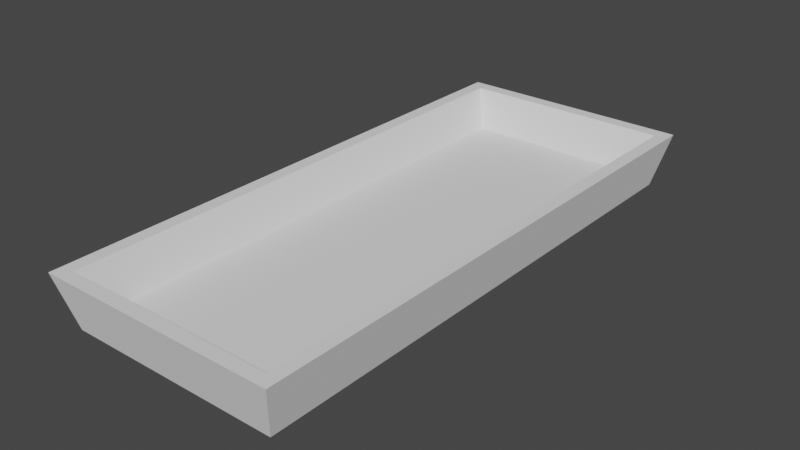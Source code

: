 # Source: Trough.blend  (saved by Blender 2.82.7; exported with 4.5.12 LTS)
import bpy
from mathutils import Matrix  # noqa: F401  (used for matrix-valued properties, if any)

bpy.ops.wm.read_factory_settings(use_empty=True)
scene = bpy.context.scene
scene.name = 'Scene'

# ---- collections
col_collection = bpy.data.collections.new('Collection'); scene.collection.children.link(col_collection)

# ---- world
world_world = bpy.data.worlds.new('World'); scene.world = world_world
world_world.use_nodes = True; world_world.node_tree.nodes.clear()
_N = world_world.node_tree.nodes; _L = world_world.node_tree.links
n0 = _N.new('ShaderNodeOutputWorld'); n0.name = 'World Output'; n0.location = (300, 300)
n1 = _N.new('ShaderNodeBackground'); n1.name = 'Background'; n1.location = (10, 300)
n1.inputs[0].default_value = (0.05088, 0.05088, 0.05088, 1.0)
_L.new(n1.outputs[0], n0.inputs[0])
n0.is_active_output = True
world_world.color = (0.05088, 0.05088, 0.05088)
world_world.use_sun_shadow = False
world_world.sun_shadow_jitter_overblur = 0.0

# ---- meshes
me_trough = bpy.data.meshes.new('Trough')
me_trough.from_pydata([(-2.0, -5.0, 0.0), (2.0, -5.0, 0.0), (-2.0, 5.0, 0.0), (2.0, 5.0, 0.0), (2.25, -5.25, 1.0), (2.25, 5.25, 1.0), (-2.25, -5.25, 1.0), (-2.25, 5.25, 1.0), (-2.25, -5.25, 1.0), (-2.25, 5.25, 1.0), (-2.0, -5.0, 1.0), (-2.0, 5.0, 1.0), (2.0, -5.0, 1.0), (2.0, 5.0, 1.0), (-1.75, -4.75, 0.25), (-1.75, 4.75, 0.25), (1.75, -4.75, 0.25), (1.75, 4.75, 0.25), (2.25, 5.25, 1.0), (2.0, 5.0, 1.0)], [(19, 18)], [(3, 1, 4, 5), (0, 2, 7, 6), (2, 3, 5, 7), (1, 0, 6, 4), (0, 1, 3, 2), (6, 7, 9, 8), (8, 9, 11, 10), (5, 4, 12, 13), (9, 7, 11), (7, 5, 13, 11), (6, 8, 10), (4, 6, 10, 12), (10, 11, 15, 14), (13, 12, 16, 17), (12, 10, 14, 16), (11, 13, 17, 15), (15, 17, 16, 14)])
_uv = me_trough.uv_layers.new(name='UVMap')
_uv.uv.foreach_set('vector', [1.0, 1.0, 1.0, 0.0, 1.0, 0.0, 1.0, 1.0, 0.0, 0.0, 0.0, 1.0, 0.0, 1.0, 0.0, 0.0, 0.0, 1.0, 1.0, 1.0, 1.0, 1.0, 0.0, 1.0, 1.0, 0.0, 0.0, 0.0, 0.0, 0.0, 1.0, 0.0, 0.0, 0.0, 1.0, 0.0, 1.0, 1.0, 0.0, 1.0, 0.0, 0.0, 0.0, 1.0, 0.0, 1.0, 0.0, 0.0, 0.0, 0.0, 0.0, 1.0, 0.0, 1.0, 0.0, 0.0, 1.0, 1.0, 1.0, 0.0, 1.0, 0.0, 1.0, 1.0, 0.0, 1.0, 0.0, 1.0, 0.0, 1.0, 0.0, 1.0, 1.0, 1.0, 1.0, 1.0, 0.0, 1.0, 0.0, 0.0, 0.0, 0.0, 0.0, 0.0, 1.0, 0.0, 0.0, 0.0, 0.0, 0.0, 1.0, 0.0, 0.0, 0.0, 0.0, 1.0, 0.0, 1.0, 0.0, 0.0, 1.0, 1.0, 1.0, 0.0, 1.0, 0.0, 1.0, 1.0, 1.0, 0.0, 0.0, 0.0, 0.0, 0.0, 1.0, 0.0, 0.0, 1.0, 1.0, 1.0, 1.0, 1.0, 0.0, 1.0, 0.0, 1.0, 1.0, 1.0, 1.0, 1.0, 0.0, 1.0])
me_trough.use_remesh_fix_poles = True
me_trough.use_remesh_preserve_attributes = False
me_trough.use_mirror_vertex_groups = False
me_trough.update()
me_contents = bpy.data.meshes.new('Contents')
me_contents.from_pydata([(-1.0, -1.0, 0.0), (1.0, -1.0, 0.0), (-1.0, 1.0, 0.0), (1.0, 1.0, 0.0), (-1.0, 0.8947, 0.0), (-1.0, 0.7895, 0.0), (-1.0, 0.6842, 0.0), (-1.0, 0.5789, 0.0), (-1.0, 0.4737, 0.0), (-1.0, 0.3684, 0.0), (-1.0, 0.2632, 0.0), (-1.0, 0.1579, 0.0), (-1.0, 0.05263, 0.0), (-1.0, -0.05263, 4.657e-10), (-1.0, -0.1579, 0.0), (-1.0, -0.2632, 0.0), (-1.0, -0.3684, 0.0), (-1.0, -0.4737, 0.0), (-1.0, -0.5789, 0.0), (-1.0, -0.6842, 0.0), (-1.0, -0.7895, 0.0), (-1.0, -0.8947, 0.0), (1.0, -0.8947, 0.0), (1.0, -0.7895, 4.511e-10), (1.0, -0.6842, 0.0), (1.0, -0.5789, 0.0), (1.0, -0.4737, 0.0), (1.0, -0.3684, 0.0), (1.0, -0.2632, 0.0), (1.0, -0.1579, 4.657e-10), (1.0, -0.05263, 4.657e-10), (1.0, 0.05263, 0.0), (1.0, 0.1579, 0.0), (1.0, 0.2632, 0.0), (1.0, 0.3684, 0.0), (1.0, 0.4737, 0.0), (1.0, 0.5789, 0.0), (1.0, 0.6842, 0.0), (1.0, 0.7895, 0.0), (1.0, 0.8947, 0.0), (-0.8, -1.0, 4.657e-10), (-0.6, -1.0, 0.0), (-0.4, -1.0, 0.0), (-0.2, -1.0, 0.0), (0.0, -1.0, 4.657e-10), (0.2, -1.0, 4.657e-10), (0.4, -1.0, 0.0), (0.6, -1.0, 0.0), (0.8, -1.0, 0.0), (0.8, 1.0, 0.0), (0.6, 1.0, 0.0), (0.4, 1.0, 0.0), (0.2, 1.0, 4.657e-10), (0.0, 1.0, 0.0), (-0.2, 1.0, 0.0), (-0.4, 1.0, 4.657e-10), (-0.6, 1.0, 0.0), (-0.8, 1.0, 0.0), (0.8, -0.8947, 0.02926), (0.6, -0.8947, -0.013), (0.4, -0.8947, -0.00212), (0.2, -0.8947, 0.04747), (0.0, -0.8947, -0.004768), (-0.2, -0.8947, 0.08626), (-0.4, -0.8947, -0.004115), (-0.6, -0.8947, -0.0157), (-0.8, -0.8947, 0.01368), (0.8, -0.7895, -0.03645), (0.6, -0.7895, 0.03057), (0.4, -0.7895, -0.01987), (0.2, -0.7895, -0.007017), (0.0, -0.7895, 0.05633), (-0.2, -0.7895, 0.02629), (-0.4, -0.7895, 0.001287), (-0.6, -0.7895, -0.02671), (-0.8, -0.7895, 0.02062), (0.8, -0.6842, 0.03003), (0.6, -0.6842, 0.09045), (0.4, -0.6842, 0.009414), (0.2, -0.6842, 0.01034), (0.0, -0.6842, -0.003958), (-0.2, -0.6842, -0.02004), (-0.4, -0.6842, 0.02475), (-0.6, -0.6842, -0.06073), (-0.8, -0.6842, 0.1214), (0.8, -0.5789, 0.007748), (0.6, -0.5789, 0.1058), (0.4, -0.5789, 0.0007529), (0.2, -0.5789, 0.004142), (0.0, -0.5789, 0.05294), (-0.2, -0.5789, 0.01915), (-0.4, -0.5789, 0.005441), (-0.6, -0.5789, 0.01923), (-0.8, -0.5789, 0.02355), (0.8, -0.4737, -0.008629), (0.6, -0.4737, 0.05233), (0.4, -0.4737, 0.06086), (0.2, -0.4737, 0.04014), (0.0, -0.4737, 0.1228), (-0.2, -0.4737, 0.002957), (-0.4, -0.4737, -0.01455), (-0.6, -0.4737, 0.03265), (-0.8, -0.4737, 0.006688), (0.8, -0.3684, 0.1586), (0.6, -0.3684, -0.004583), (0.4, -0.3684, 0.072), (0.2, -0.3684, 0.02736), (0.0, -0.3684, 0.1295), (-0.2, -0.3684, -0.02193), (-0.4, -0.3684, -0.02912), (-0.6, -0.3684, 0.0392), (-0.8, -0.3684, -0.02672), (0.8, -0.2632, -0.002852), (0.6, -0.2632, 0.01164), (0.4, -0.2632, 0.01324), (0.2, -0.2632, -0.06831), (0.0, -0.2632, 0.09521), (-0.2, -0.2632, 0.004871), (-0.4, -0.2632, -0.02422), (-0.6, -0.2632, 0.01361), (-0.8, -0.2632, 0.08126), (0.8, -0.1579, -0.007343), (0.6, -0.1579, 0.02299), (0.4, -0.1579, -0.001948), (0.2, -0.1579, -0.009847), (0.0, -0.1579, 0.02388), (-0.2, -0.1579, -0.0005902), (-0.4, -0.1579, 0.01203), (-0.6, -0.1579, -0.02031), (-0.8, -0.1579, 0.1028), (0.8, -0.05263, 0.02873), (0.6, -0.05263, -0.07513), (0.4, -0.05263, 0.02279), (0.2, -0.05263, -0.06995), (0.0, -0.05263, 0.06651), (-0.2, -0.05263, 0.03916), (-0.4, -0.05263, 0.03035), (-0.6, -0.05263, -0.05873), (-0.8, -0.05263, 0.03039), (0.8, 0.05263, 0.07278), (0.6, 0.05263, -0.01228), (0.4, 0.05263, 0.01671), (0.2, 0.05263, -0.02866), (0.0, 0.05263, 0.06221), (-0.2, 0.05263, -0.06742), (-0.4, 0.05263, 0.02216), (-0.6, 0.05263, 0.06794), (-0.8, 0.05263, 0.09892), (0.8, 0.1579, 0.07085), (0.6, 0.1579, 0.01374), (0.4, 0.1579, 0.1409), (0.2, 0.1579, 0.01279), (0.0, 0.1579, -0.03655), (-0.2, 0.1579, -0.1126), (-0.4, 0.1579, -0.00274), (-0.6, 0.1579, -0.04385), (-0.8, 0.1579, 0.04129), (0.8, 0.2632, 0.001758), (0.6, 0.2632, -0.01478), (0.4, 0.2632, -0.03966), (0.2, 0.2632, 0.1389), (0.0, 0.2632, 0.1025), (-0.2, 0.2632, 0.005568), (-0.4, 0.2632, -0.03339), (-0.6, 0.2632, -0.05251), (-0.8, 0.2632, 0.01669), (0.8, 0.3684, 0.008055), (0.6, 0.3684, -0.01419), (0.4, 0.3684, 0.01385), (0.2, 0.3684, -0.01306), (0.0, 0.3684, 0.05081), (-0.2, 0.3684, 0.0143), (-0.4, 0.3684, 0.01874), (-0.6, 0.3684, 0.04563), (-0.8, 0.3684, 0.0358), (0.8, 0.4737, 0.007389), (0.6, 0.4737, 0.05583), (0.4, 0.4737, 0.03988), (0.2, 0.4737, -0.005854), (0.0, 0.4737, 0.05748), (-0.2, 0.4737, -0.0428), (-0.4, 0.4737, 0.05903), (-0.6, 0.4737, 0.001563), (-0.8, 0.4737, -0.03299), (0.8, 0.5789, -0.05612), (0.6, 0.5789, 0.08867), (0.4, 0.5789, -0.01302), (0.2, 0.5789, 0.05539), (0.0, 0.5789, 0.07154), (-0.2, 0.5789, 0.01534), (-0.4, 0.5789, 0.011), (-0.6, 0.5789, 0.02234), (-0.8, 0.5789, -0.01508), (0.8, 0.6842, 0.001646), (0.6, 0.6842, 0.01332), (0.4, 0.6842, -0.005425), (0.2, 0.6842, -0.01662), (0.0, 0.6842, 0.124), (-0.2, 0.6842, -0.08941), (-0.4, 0.6842, 0.05041), (-0.6, 0.6842, -0.03677), (-0.8, 0.6842, 0.1125), (0.8, 0.7895, 0.03782), (0.6, 0.7895, 0.000314), (0.4, 0.7895, 0.009022), (0.2, 0.7895, -0.103), (0.0, 0.7895, 0.008786), (-0.2, 0.7895, 0.05613), (-0.4, 0.7895, 0.04856), (-0.6, 0.7895, 0.08482), (-0.8, 0.7895, 0.03375), (0.8, 0.8947, -0.04762), (0.6, 0.8947, 0.05035), (0.4, 0.8947, 0.07172), (0.2, 0.8947, 0.08766), (0.0, 0.8947, 0.03595), (-0.2, 0.8947, -0.05128), (-0.4, 0.8947, 0.08217), (-0.6, 0.8947, 0.008047), (-0.8, 0.8947, 0.0398)], [], [(211, 39, 3, 49), (48, 1, 22, 58), (58, 22, 23, 67), (67, 23, 24, 76), (76, 24, 25, 85), (85, 25, 26, 94), (94, 26, 27, 103), (103, 27, 28, 112), (112, 28, 29, 121), (121, 29, 30, 130), (130, 30, 31, 139), (139, 31, 32, 148), (148, 32, 33, 157), (157, 33, 34, 166), (166, 34, 35, 175), (175, 35, 36, 184), (184, 36, 37, 193), (193, 37, 38, 202), (202, 38, 39, 211), (5, 210, 219, 4), (210, 209, 218, 219), (209, 208, 217, 218), (208, 207, 216, 217), (207, 206, 215, 216), (206, 205, 214, 215), (205, 204, 213, 214), (204, 203, 212, 213), (203, 202, 211, 212), (6, 201, 210, 5), (201, 200, 209, 210), (200, 199, 208, 209), (199, 198, 207, 208), (198, 197, 206, 207), (197, 196, 205, 206), (196, 195, 204, 205), (195, 194, 203, 204), (194, 193, 202, 203), (7, 192, 201, 6), (192, 191, 200, 201), (191, 190, 199, 200), (190, 189, 198, 199), (189, 188, 197, 198), (188, 187, 196, 197), (187, 186, 195, 196), (186, 185, 194, 195), (185, 184, 193, 194), (8, 183, 192, 7), (183, 182, 191, 192), (182, 181, 190, 191), (181, 180, 189, 190), (180, 179, 188, 189), (179, 178, 187, 188), (178, 177, 186, 187), (177, 176, 185, 186), (176, 175, 184, 185), (9, 174, 183, 8), (174, 173, 182, 183), (173, 172, 181, 182), (172, 171, 180, 181), (171, 170, 179, 180), (170, 169, 178, 179), (169, 168, 177, 178), (168, 167, 176, 177), (167, 166, 175, 176), (10, 165, 174, 9), (165, 164, 173, 174), (164, 163, 172, 173), (163, 162, 171, 172), (162, 161, 170, 171), (161, 160, 169, 170), (160, 159, 168, 169), (159, 158, 167, 168), (158, 157, 166, 167), (11, 156, 165, 10), (156, 155, 164, 165), (155, 154, 163, 164), (154, 153, 162, 163), (153, 152, 161, 162), (152, 151, 160, 161), (151, 150, 159, 160), (150, 149, 158, 159), (149, 148, 157, 158), (12, 147, 156, 11), (147, 146, 155, 156), (146, 145, 154, 155), (145, 144, 153, 154), (144, 143, 152, 153), (143, 142, 151, 152), (142, 141, 150, 151), (141, 140, 149, 150), (140, 139, 148, 149), (13, 138, 147, 12), (138, 137, 146, 147), (137, 136, 145, 146), (136, 135, 144, 145), (135, 134, 143, 144), (134, 133, 142, 143), (133, 132, 141, 142), (132, 131, 140, 141), (131, 130, 139, 140), (14, 129, 138, 13), (129, 128, 137, 138), (128, 127, 136, 137), (127, 126, 135, 136), (126, 125, 134, 135), (125, 124, 133, 134), (124, 123, 132, 133), (123, 122, 131, 132), (122, 121, 130, 131), (15, 120, 129, 14), (120, 119, 128, 129), (119, 118, 127, 128), (118, 117, 126, 127), (117, 116, 125, 126), (116, 115, 124, 125), (115, 114, 123, 124), (114, 113, 122, 123), (113, 112, 121, 122), (16, 111, 120, 15), (111, 110, 119, 120), (110, 109, 118, 119), (109, 108, 117, 118), (108, 107, 116, 117), (107, 106, 115, 116), (106, 105, 114, 115), (105, 104, 113, 114), (104, 103, 112, 113), (17, 102, 111, 16), (102, 101, 110, 111), (101, 100, 109, 110), (100, 99, 108, 109), (99, 98, 107, 108), (98, 97, 106, 107), (97, 96, 105, 106), (96, 95, 104, 105), (95, 94, 103, 104), (18, 93, 102, 17), (93, 92, 101, 102), (92, 91, 100, 101), (91, 90, 99, 100), (90, 89, 98, 99), (89, 88, 97, 98), (88, 87, 96, 97), (87, 86, 95, 96), (86, 85, 94, 95), (19, 84, 93, 18), (84, 83, 92, 93), (83, 82, 91, 92), (82, 81, 90, 91), (81, 80, 89, 90), (80, 79, 88, 89), (79, 78, 87, 88), (78, 77, 86, 87), (77, 76, 85, 86), (20, 75, 84, 19), (75, 74, 83, 84), (74, 73, 82, 83), (73, 72, 81, 82), (72, 71, 80, 81), (71, 70, 79, 80), (70, 69, 78, 79), (69, 68, 77, 78), (68, 67, 76, 77), (21, 66, 75, 20), (66, 65, 74, 75), (65, 64, 73, 74), (64, 63, 72, 73), (63, 62, 71, 72), (62, 61, 70, 71), (61, 60, 69, 70), (60, 59, 68, 69), (59, 58, 67, 68), (0, 40, 66, 21), (40, 41, 65, 66), (41, 42, 64, 65), (42, 43, 63, 64), (43, 44, 62, 63), (44, 45, 61, 62), (45, 46, 60, 61), (46, 47, 59, 60), (47, 48, 58, 59), (4, 219, 57, 2), (219, 218, 56, 57), (218, 217, 55, 56), (217, 216, 54, 55), (216, 215, 53, 54), (215, 214, 52, 53), (214, 213, 51, 52), (213, 212, 50, 51), (212, 211, 49, 50)])
_uv = me_contents.uv_layers.new(name='UVMap')
_uv.uv.foreach_set('vector', [0.9, 0.9474, 1.0, 0.9474, 1.0, 1.0, 0.9, 1.0, 0.9, 0.0, 1.0, 0.0, 1.0, 0.05263, 0.9, 0.05263, 0.9, 0.05263, 1.0, 0.05263, 1.0, 0.1053, 0.9, 0.1053, 0.9, 0.1053, 1.0, 0.1053, 1.0, 0.1579, 0.9, 0.1579, 0.9, 0.1579, 1.0, 0.1579, 1.0, 0.2105, 0.9, 0.2105, 0.9, 0.2105, 1.0, 0.2105, 1.0, 0.2632, 0.9, 0.2632, 0.9, 0.2632, 1.0, 0.2632, 1.0, 0.3158, 0.9, 0.3158, 0.9, 0.3158, 1.0, 0.3158, 1.0, 0.3684, 0.9, 0.3684, 0.9, 0.3684, 1.0, 0.3684, 1.0, 0.4211, 0.9, 0.4211, 0.9, 0.4211, 1.0, 0.4211, 1.0, 0.4737, 0.9, 0.4737, 0.9, 0.4737, 1.0, 0.4737, 1.0, 0.5263, 0.9, 0.5263, 0.9, 0.5263, 1.0, 0.5263, 1.0, 0.5789, 0.9, 0.5789, 0.9, 0.5789, 1.0, 0.5789, 1.0, 0.6316, 0.9, 0.6316, 0.9, 0.6316, 1.0, 0.6316, 1.0, 0.6842, 0.9, 0.6842, 0.9, 0.6842, 1.0, 0.6842, 1.0, 0.7368, 0.9, 0.7368, 0.9, 0.7368, 1.0, 0.7368, 1.0, 0.7895, 0.9, 0.7895, 0.9, 0.7895, 1.0, 0.7895, 1.0, 0.8421, 0.9, 0.8421, 0.9, 0.8421, 1.0, 0.8421, 1.0, 0.8947, 0.9, 0.8947, 0.9, 0.8947, 1.0, 0.8947, 1.0, 0.9474, 0.9, 0.9474, 0.0, 0.8947, 0.1, 0.8947, 0.1, 0.9474, 0.0, 0.9474, 0.1, 0.8947, 0.2, 0.8947, 0.2, 0.9474, 0.1, 0.9474, 0.2, 0.8947, 0.3, 0.8947, 0.3, 0.9474, 0.2, 0.9474, 0.3, 0.8947, 0.4, 0.8947, 0.4, 0.9474, 0.3, 0.9474, 0.4, 0.8947, 0.5, 0.8947, 0.5, 0.9474, 0.4, 0.9474, 0.5, 0.8947, 0.6, 0.8947, 0.6, 0.9474, 0.5, 0.9474, 0.6, 0.8947, 0.7, 0.8947, 0.7, 0.9474, 0.6, 0.9474, 0.7, 0.8947, 0.8, 0.8947, 0.8, 0.9474, 0.7, 0.9474, 0.8, 0.8947, 0.9, 0.8947, 0.9, 0.9474, 0.8, 0.9474, 0.0, 0.8421, 0.1, 0.8421, 0.1, 0.8947, 0.0, 0.8947, 0.1, 0.8421, 0.2, 0.8421, 0.2, 0.8947, 0.1, 0.8947, 0.2, 0.8421, 0.3, 0.8421, 0.3, 0.8947, 0.2, 0.8947, 0.3, 0.8421, 0.4, 0.8421, 0.4, 0.8947, 0.3, 0.8947, 0.4, 0.8421, 0.5, 0.8421, 0.5, 0.8947, 0.4, 0.8947, 0.5, 0.8421, 0.6, 0.8421, 0.6, 0.8947, 0.5, 0.8947, 0.6, 0.8421, 0.7, 0.8421, 0.7, 0.8947, 0.6, 0.8947, 0.7, 0.8421, 0.8, 0.8421, 0.8, 0.8947, 0.7, 0.8947, 0.8, 0.8421, 0.9, 0.8421, 0.9, 0.8947, 0.8, 0.8947, 0.0, 0.7895, 0.1, 0.7895, 0.1, 0.8421, 0.0, 0.8421, 0.1, 0.7895, 0.2, 0.7895, 0.2, 0.8421, 0.1, 0.8421, 0.2, 0.7895, 0.3, 0.7895, 0.3, 0.8421, 0.2, 0.8421, 0.3, 0.7895, 0.4, 0.7895, 0.4, 0.8421, 0.3, 0.8421, 0.4, 0.7895, 0.5, 0.7895, 0.5, 0.8421, 0.4, 0.8421, 0.5, 0.7895, 0.6, 0.7895, 0.6, 0.8421, 0.5, 0.8421, 0.6, 0.7895, 0.7, 0.7895, 0.7, 0.8421, 0.6, 0.8421, 0.7, 0.7895, 0.8, 0.7895, 0.8, 0.8421, 0.7, 0.8421, 0.8, 0.7895, 0.9, 0.7895, 0.9, 0.8421, 0.8, 0.8421, 0.0, 0.7368, 0.1, 0.7368, 0.1, 0.7895, 0.0, 0.7895, 0.1, 0.7368, 0.2, 0.7368, 0.2, 0.7895, 0.1, 0.7895, 0.2, 0.7368, 0.3, 0.7368, 0.3, 0.7895, 0.2, 0.7895, 0.3, 0.7368, 0.4, 0.7368, 0.4, 0.7895, 0.3, 0.7895, 0.4, 0.7368, 0.5, 0.7368, 0.5, 0.7895, 0.4, 0.7895, 0.5, 0.7368, 0.6, 0.7368, 0.6, 0.7895, 0.5, 0.7895, 0.6, 0.7368, 0.7, 0.7368, 0.7, 0.7895, 0.6, 0.7895, 0.7, 0.7368, 0.8, 0.7368, 0.8, 0.7895, 0.7, 0.7895, 0.8, 0.7368, 0.9, 0.7368, 0.9, 0.7895, 0.8, 0.7895, 0.0, 0.6842, 0.1, 0.6842, 0.1, 0.7368, 0.0, 0.7368, 0.1, 0.6842, 0.2, 0.6842, 0.2, 0.7368, 0.1, 0.7368, 0.2, 0.6842, 0.3, 0.6842, 0.3, 0.7368, 0.2, 0.7368, 0.3, 0.6842, 0.4, 0.6842, 0.4, 0.7368, 0.3, 0.7368, 0.4, 0.6842, 0.5, 0.6842, 0.5, 0.7368, 0.4, 0.7368, 0.5, 0.6842, 0.6, 0.6842, 0.6, 0.7368, 0.5, 0.7368, 0.6, 0.6842, 0.7, 0.6842, 0.7, 0.7368, 0.6, 0.7368, 0.7, 0.6842, 0.8, 0.6842, 0.8, 0.7368, 0.7, 0.7368, 0.8, 0.6842, 0.9, 0.6842, 0.9, 0.7368, 0.8, 0.7368, 0.0, 0.6316, 0.1, 0.6316, 0.1, 0.6842, 0.0, 0.6842, 0.1, 0.6316, 0.2, 0.6316, 0.2, 0.6842, 0.1, 0.6842, 0.2, 0.6316, 0.3, 0.6316, 0.3, 0.6842, 0.2, 0.6842, 0.3, 0.6316, 0.4, 0.6316, 0.4, 0.6842, 0.3, 0.6842, 0.4, 0.6316, 0.5, 0.6316, 0.5, 0.6842, 0.4, 0.6842, 0.5, 0.6316, 0.6, 0.6316, 0.6, 0.6842, 0.5, 0.6842, 0.6, 0.6316, 0.7, 0.6316, 0.7, 0.6842, 0.6, 0.6842, 0.7, 0.6316, 0.8, 0.6316, 0.8, 0.6842, 0.7, 0.6842, 0.8, 0.6316, 0.9, 0.6316, 0.9, 0.6842, 0.8, 0.6842, 0.0, 0.5789, 0.1, 0.5789, 0.1, 0.6316, 0.0, 0.6316, 0.1, 0.5789, 0.2, 0.5789, 0.2, 0.6316, 0.1, 0.6316, 0.2, 0.5789, 0.3, 0.5789, 0.3, 0.6316, 0.2, 0.6316, 0.3, 0.5789, 0.4, 0.5789, 0.4, 0.6316, 0.3, 0.6316, 0.4, 0.5789, 0.5, 0.5789, 0.5, 0.6316, 0.4, 0.6316, 0.5, 0.5789, 0.6, 0.5789, 0.6, 0.6316, 0.5, 0.6316, 0.6, 0.5789, 0.7, 0.5789, 0.7, 0.6316, 0.6, 0.6316, 0.7, 0.5789, 0.8, 0.5789, 0.8, 0.6316, 0.7, 0.6316, 0.8, 0.5789, 0.9, 0.5789, 0.9, 0.6316, 0.8, 0.6316, 0.0, 0.5263, 0.1, 0.5263, 0.1, 0.5789, 0.0, 0.5789, 0.1, 0.5263, 0.2, 0.5263, 0.2, 0.5789, 0.1, 0.5789, 0.2, 0.5263, 0.3, 0.5263, 0.3, 0.5789, 0.2, 0.5789, 0.3, 0.5263, 0.4, 0.5263, 0.4, 0.5789, 0.3, 0.5789, 0.4, 0.5263, 0.5, 0.5263, 0.5, 0.5789, 0.4, 0.5789, 0.5, 0.5263, 0.6, 0.5263, 0.6, 0.5789, 0.5, 0.5789, 0.6, 0.5263, 0.7, 0.5263, 0.7, 0.5789, 0.6, 0.5789, 0.7, 0.5263, 0.8, 0.5263, 0.8, 0.5789, 0.7, 0.5789, 0.8, 0.5263, 0.9, 0.5263, 0.9, 0.5789, 0.8, 0.5789, 0.0, 0.4737, 0.1, 0.4737, 0.1, 0.5263, 0.0, 0.5263, 0.1, 0.4737, 0.2, 0.4737, 0.2, 0.5263, 0.1, 0.5263, 0.2, 0.4737, 0.3, 0.4737, 0.3, 0.5263, 0.2, 0.5263, 0.3, 0.4737, 0.4, 0.4737, 0.4, 0.5263, 0.3, 0.5263, 0.4, 0.4737, 0.5, 0.4737, 0.5, 0.5263, 0.4, 0.5263, 0.5, 0.4737, 0.6, 0.4737, 0.6, 0.5263, 0.5, 0.5263, 0.6, 0.4737, 0.7, 0.4737, 0.7, 0.5263, 0.6, 0.5263, 0.7, 0.4737, 0.8, 0.4737, 0.8, 0.5263, 0.7, 0.5263, 0.8, 0.4737, 0.9, 0.4737, 0.9, 0.5263, 0.8, 0.5263, 0.0, 0.4211, 0.1, 0.4211, 0.1, 0.4737, 0.0, 0.4737, 0.1, 0.4211, 0.2, 0.4211, 0.2, 0.4737, 0.1, 0.4737, 0.2, 0.4211, 0.3, 0.4211, 0.3, 0.4737, 0.2, 0.4737, 0.3, 0.4211, 0.4, 0.4211, 0.4, 0.4737, 0.3, 0.4737, 0.4, 0.4211, 0.5, 0.4211, 0.5, 0.4737, 0.4, 0.4737, 0.5, 0.4211, 0.6, 0.4211, 0.6, 0.4737, 0.5, 0.4737, 0.6, 0.4211, 0.7, 0.4211, 0.7, 0.4737, 0.6, 0.4737, 0.7, 0.4211, 0.8, 0.4211, 0.8, 0.4737, 0.7, 0.4737, 0.8, 0.4211, 0.9, 0.4211, 0.9, 0.4737, 0.8, 0.4737, 0.0, 0.3684, 0.1, 0.3684, 0.1, 0.4211, 0.0, 0.4211, 0.1, 0.3684, 0.2, 0.3684, 0.2, 0.4211, 0.1, 0.4211, 0.2, 0.3684, 0.3, 0.3684, 0.3, 0.4211, 0.2, 0.4211, 0.3, 0.3684, 0.4, 0.3684, 0.4, 0.4211, 0.3, 0.4211, 0.4, 0.3684, 0.5, 0.3684, 0.5, 0.4211, 0.4, 0.4211, 0.5, 0.3684, 0.6, 0.3684, 0.6, 0.4211, 0.5, 0.4211, 0.6, 0.3684, 0.7, 0.3684, 0.7, 0.4211, 0.6, 0.4211, 0.7, 0.3684, 0.8, 0.3684, 0.8, 0.4211, 0.7, 0.4211, 0.8, 0.3684, 0.9, 0.3684, 0.9, 0.4211, 0.8, 0.4211, 0.0, 0.3158, 0.1, 0.3158, 0.1, 0.3684, 0.0, 0.3684, 0.1, 0.3158, 0.2, 0.3158, 0.2, 0.3684, 0.1, 0.3684, 0.2, 0.3158, 0.3, 0.3158, 0.3, 0.3684, 0.2, 0.3684, 0.3, 0.3158, 0.4, 0.3158, 0.4, 0.3684, 0.3, 0.3684, 0.4, 0.3158, 0.5, 0.3158, 0.5, 0.3684, 0.4, 0.3684, 0.5, 0.3158, 0.6, 0.3158, 0.6, 0.3684, 0.5, 0.3684, 0.6, 0.3158, 0.7, 0.3158, 0.7, 0.3684, 0.6, 0.3684, 0.7, 0.3158, 0.8, 0.3158, 0.8, 0.3684, 0.7, 0.3684, 0.8, 0.3158, 0.9, 0.3158, 0.9, 0.3684, 0.8, 0.3684, 0.0, 0.2632, 0.1, 0.2632, 0.1, 0.3158, 0.0, 0.3158, 0.1, 0.2632, 0.2, 0.2632, 0.2, 0.3158, 0.1, 0.3158, 0.2, 0.2632, 0.3, 0.2632, 0.3, 0.3158, 0.2, 0.3158, 0.3, 0.2632, 0.4, 0.2632, 0.4, 0.3158, 0.3, 0.3158, 0.4, 0.2632, 0.5, 0.2632, 0.5, 0.3158, 0.4, 0.3158, 0.5, 0.2632, 0.6, 0.2632, 0.6, 0.3158, 0.5, 0.3158, 0.6, 0.2632, 0.7, 0.2632, 0.7, 0.3158, 0.6, 0.3158, 0.7, 0.2632, 0.8, 0.2632, 0.8, 0.3158, 0.7, 0.3158, 0.8, 0.2632, 0.9, 0.2632, 0.9, 0.3158, 0.8, 0.3158, 0.0, 0.2105, 0.1, 0.2105, 0.1, 0.2632, 0.0, 0.2632, 0.1, 0.2105, 0.2, 0.2105, 0.2, 0.2632, 0.1, 0.2632, 0.2, 0.2105, 0.3, 0.2105, 0.3, 0.2632, 0.2, 0.2632, 0.3, 0.2105, 0.4, 0.2105, 0.4, 0.2632, 0.3, 0.2632, 0.4, 0.2105, 0.5, 0.2105, 0.5, 0.2632, 0.4, 0.2632, 0.5, 0.2105, 0.6, 0.2105, 0.6, 0.2632, 0.5, 0.2632, 0.6, 0.2105, 0.7, 0.2105, 0.7, 0.2632, 0.6, 0.2632, 0.7, 0.2105, 0.8, 0.2105, 0.8, 0.2632, 0.7, 0.2632, 0.8, 0.2105, 0.9, 0.2105, 0.9, 0.2632, 0.8, 0.2632, 0.0, 0.1579, 0.1, 0.1579, 0.1, 0.2105, 0.0, 0.2105, 0.1, 0.1579, 0.2, 0.1579, 0.2, 0.2105, 0.1, 0.2105, 0.2, 0.1579, 0.3, 0.1579, 0.3, 0.2105, 0.2, 0.2105, 0.3, 0.1579, 0.4, 0.1579, 0.4, 0.2105, 0.3, 0.2105, 0.4, 0.1579, 0.5, 0.1579, 0.5, 0.2105, 0.4, 0.2105, 0.5, 0.1579, 0.6, 0.1579, 0.6, 0.2105, 0.5, 0.2105, 0.6, 0.1579, 0.7, 0.1579, 0.7, 0.2105, 0.6, 0.2105, 0.7, 0.1579, 0.8, 0.1579, 0.8, 0.2105, 0.7, 0.2105, 0.8, 0.1579, 0.9, 0.1579, 0.9, 0.2105, 0.8, 0.2105, 0.0, 0.1053, 0.1, 0.1053, 0.1, 0.1579, 0.0, 0.1579, 0.1, 0.1053, 0.2, 0.1053, 0.2, 0.1579, 0.1, 0.1579, 0.2, 0.1053, 0.3, 0.1053, 0.3, 0.1579, 0.2, 0.1579, 0.3, 0.1053, 0.4, 0.1053, 0.4, 0.1579, 0.3, 0.1579, 0.4, 0.1053, 0.5, 0.1053, 0.5, 0.1579, 0.4, 0.1579, 0.5, 0.1053, 0.6, 0.1053, 0.6, 0.1579, 0.5, 0.1579, 0.6, 0.1053, 0.7, 0.1053, 0.7, 0.1579, 0.6, 0.1579, 0.7, 0.1053, 0.8, 0.1053, 0.8, 0.1579, 0.7, 0.1579, 0.8, 0.1053, 0.9, 0.1053, 0.9, 0.1579, 0.8, 0.1579, 0.0, 0.05263, 0.1, 0.05263, 0.1, 0.1053, 0.0, 0.1053, 0.1, 0.05263, 0.2, 0.05263, 0.2, 0.1053, 0.1, 0.1053, 0.2, 0.05263, 0.3, 0.05263, 0.3, 0.1053, 0.2, 0.1053, 0.3, 0.05263, 0.4, 0.05263, 0.4, 0.1053, 0.3, 0.1053, 0.4, 0.05263, 0.5, 0.05263, 0.5, 0.1053, 0.4, 0.1053, 0.5, 0.05263, 0.6, 0.05263, 0.6, 0.1053, 0.5, 0.1053, 0.6, 0.05263, 0.7, 0.05263, 0.7, 0.1053, 0.6, 0.1053, 0.7, 0.05263, 0.8, 0.05263, 0.8, 0.1053, 0.7, 0.1053, 0.8, 0.05263, 0.9, 0.05263, 0.9, 0.1053, 0.8, 0.1053, 0.0, 0.0, 0.1, 0.0, 0.1, 0.05263, 0.0, 0.05263, 0.1, 0.0, 0.2, 0.0, 0.2, 0.05263, 0.1, 0.05263, 0.2, 0.0, 0.3, 0.0, 0.3, 0.05263, 0.2, 0.05263, 0.3, 0.0, 0.4, 0.0, 0.4, 0.05263, 0.3, 0.05263, 0.4, 0.0, 0.5, 0.0, 0.5, 0.05263, 0.4, 0.05263, 0.5, 0.0, 0.6, 0.0, 0.6, 0.05263, 0.5, 0.05263, 0.6, 0.0, 0.7, 0.0, 0.7, 0.05263, 0.6, 0.05263, 0.7, 0.0, 0.8, 0.0, 0.8, 0.05263, 0.7, 0.05263, 0.8, 0.0, 0.9, 0.0, 0.9, 0.05263, 0.8, 0.05263, 0.0, 0.9474, 0.1, 0.9474, 0.1, 1.0, 0.0, 1.0, 0.1, 0.9474, 0.2, 0.9474, 0.2, 1.0, 0.1, 1.0, 0.2, 0.9474, 0.3, 0.9474, 0.3, 1.0, 0.2, 1.0, 0.3, 0.9474, 0.4, 0.9474, 0.4, 1.0, 0.3, 1.0, 0.4, 0.9474, 0.5, 0.9474, 0.5, 1.0, 0.4, 1.0, 0.5, 0.9474, 0.6, 0.9474, 0.6, 1.0, 0.5, 1.0, 0.6, 0.9474, 0.7, 0.9474, 0.7, 1.0, 0.6, 1.0, 0.7, 0.9474, 0.8, 0.9474, 0.8, 1.0, 0.7, 1.0, 0.8, 0.9474, 0.9, 0.9474, 0.9, 1.0, 0.8, 1.0])
me_contents.use_remesh_fix_poles = True
me_contents.use_remesh_preserve_attributes = False
me_contents.use_mirror_vertex_groups = False
me_contents.update()

# ---- objects
ob_trough = bpy.data.objects.new('Trough', me_trough)
ob_contents = bpy.data.objects.new('Contents', me_contents)

# ---- transforms, parenting, visibility, modifiers, constraints
ob_trough.location = (0.0, 0.0, 0.0)
ob_trough.lineart.crease_threshold = 0.0
ob_contents.parent = ob_trough
ob_contents.location = (0.0, 0.0, 0.0)
ob_contents.scale = (2.0, 5.0, 1.0)
ob_contents.lineart.crease_threshold = 0.0

# ---- collection membership
col_collection.objects.link(ob_trough)
col_collection.objects.link(ob_contents)

# ---- scene / render settings (as saved in the file)
scene.frame_start = 1; scene.frame_end = 250; scene.frame_set(1)
scene.render.engine = 'BLENDER_EEVEE_NEXT'
scene.cycles.use_denoising = False
scene.cycles.samples = 128
scene.cycles.sampling_pattern = 'TABULATED_SOBOL'
scene.cycles.use_adaptive_sampling = False
scene.cycles.use_light_tree = False
scene.view_settings.view_transform = 'Filmic'
bpy.context.view_layer.update()

# ---- added for rendering (the .blend has no active camera and no usable light): camera, sun
cam_auto = bpy.data.cameras.new('AutoCamera')
cam_auto.lens = 50.0
cam_auto.sensor_width = 36.0
cam_auto.clip_end = 1000.0
ob_auto_camera = bpy.data.objects.new('AutoCamera', cam_auto)
scene.collection.objects.link(ob_auto_camera)
ob_auto_camera.location = (10.6195, -12.7434, 8.93927)
ob_auto_camera.rotation_euler = (1.09748, -7.21219e-08, 0.694738)
scene.camera = ob_auto_camera
light_auto_sun = bpy.data.lights.new('AutoSun', 'SUN')
light_auto_sun.energy = 3.0
light_auto_sun.angle = 0.0523599
ob_auto_sun = bpy.data.objects.new('AutoSun', light_auto_sun)
scene.collection.objects.link(ob_auto_sun)
ob_auto_sun.rotation_euler = (0.872665, 0.174533, 0.523599)
bpy.context.view_layer.update()
